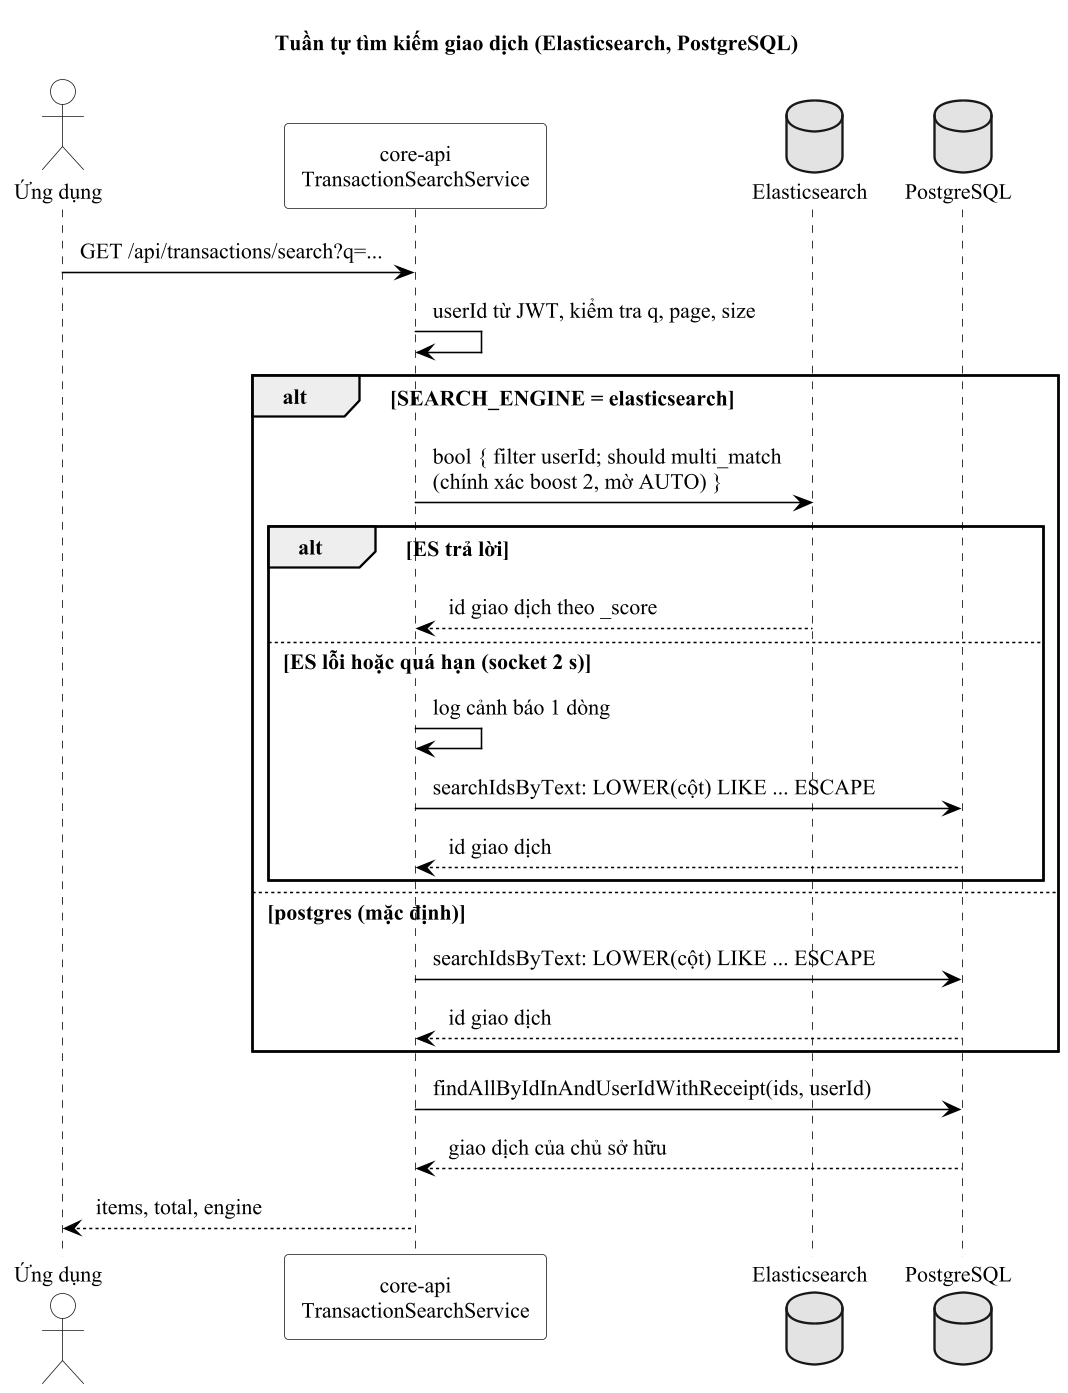

The diagram above was rendered by PlantUML. Its source (embedded in the PNG):
@startuml seq_tim_kiem
' facts.md 1.4: TransactionSearchService.search, ElasticsearchTransactionSearchEngine, PostgresTransactionSearchEngine
!include _style.iuml
skinparam wrapWidth 220
title Tuần tự tìm kiếm giao dịch (Elasticsearch, PostgreSQL)
actor "Ứng dụng" as A
participant "core-api\nTransactionSearchService" as C
database "Elasticsearch" as E
database "PostgreSQL" as P
A -> C : GET /api/transactions/search?q=...
C -> C : userId từ JWT, kiểm tra q, page, size
alt SEARCH_ENGINE = elasticsearch
  C -> E : bool { filter userId; should multi_match\n(chính xác boost 2, mờ AUTO) }
  alt ES trả lời
    E --> C : id giao dịch theo _score
  else ES lỗi hoặc quá hạn (socket 2 s)
    C -> C : log cảnh báo 1 dòng
    C -> P : searchIdsByText: LOWER(cột) LIKE ... ESCAPE
    P --> C : id giao dịch
  end
else postgres (mặc định)
  C -> P : searchIdsByText: LOWER(cột) LIKE ... ESCAPE
  P --> C : id giao dịch
end
C -> P : findAllByIdInAndUserIdWithReceipt(ids, userId)
P --> C : giao dịch của chủ sở hữu
C --> A : items, total, engine
@enduml